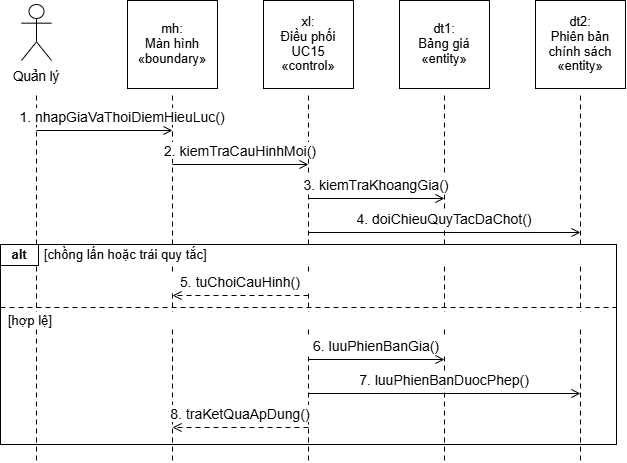

The diagram above was exported from draw.io. Its source (the exported page's mxGraphModel, read from the mxfile embedded in the PNG):
<mxGraphModel dx="1030" dy="626" grid="1" gridSize="10" guides="1" tooltips="1" connect="1" arrows="1" fold="1" page="1" pageScale="1" pageWidth="827" pageHeight="1169" background="#FFFFFF" math="0" shadow="0">
  <root>
    <mxCell id="0" />
    <mxCell id="1" parent="0" />
    <mxCell id="2" parent="1" style="rounded=0;strokeColor=#000000;strokeWidth=1;fillColor=none;" value="" vertex="1">
      <mxGeometry height="200" width="616" x="106" y="286" as="geometry" />
    </mxCell>
    <mxCell id="3" edge="1" parent="1" style="edgeStyle=none;rounded=0;html=1;strokeColor=#000000;strokeWidth=1;startArrow=none;endArrow=none;endFill=0;endSize=7;dashed=1;dashPattern=5 4;" value="">
      <mxGeometry relative="1" as="geometry">
        <mxPoint x="142" y="137" as="sourcePoint" />
        <mxPoint x="142" y="502" as="targetPoint" />
      </mxGeometry>
    </mxCell>
    <mxCell id="4" edge="1" parent="1" style="edgeStyle=none;rounded=0;html=1;strokeColor=#000000;strokeWidth=1;startArrow=none;endArrow=none;endFill=0;endSize=7;dashed=1;dashPattern=5 4;" value="">
      <mxGeometry relative="1" as="geometry">
        <mxPoint x="278" y="137" as="sourcePoint" />
        <mxPoint x="278" y="502" as="targetPoint" />
      </mxGeometry>
    </mxCell>
    <mxCell id="5" edge="1" parent="1" style="edgeStyle=none;rounded=0;html=1;strokeColor=#000000;strokeWidth=1;startArrow=none;endArrow=none;endFill=0;endSize=7;dashed=1;dashPattern=5 4;" value="">
      <mxGeometry relative="1" as="geometry">
        <mxPoint x="414" y="137" as="sourcePoint" />
        <mxPoint x="414" y="502" as="targetPoint" />
      </mxGeometry>
    </mxCell>
    <mxCell id="6" edge="1" parent="1" style="edgeStyle=none;rounded=0;html=1;strokeColor=#000000;strokeWidth=1;startArrow=none;endArrow=none;endFill=0;endSize=7;dashed=1;dashPattern=5 4;" value="">
      <mxGeometry relative="1" as="geometry">
        <mxPoint x="550" y="137" as="sourcePoint" />
        <mxPoint x="550" y="502" as="targetPoint" />
      </mxGeometry>
    </mxCell>
    <mxCell id="7" edge="1" parent="1" style="edgeStyle=none;rounded=0;html=1;strokeColor=#000000;strokeWidth=1;startArrow=none;endArrow=none;endFill=0;endSize=7;dashed=1;dashPattern=5 4;" value="">
      <mxGeometry relative="1" as="geometry">
        <mxPoint x="686" y="137" as="sourcePoint" />
        <mxPoint x="686" y="502" as="targetPoint" />
      </mxGeometry>
    </mxCell>
    <mxCell id="9" parent="1" style="shape=umlActor;verticalLabelPosition=bottom;verticalAlign=top;html=1;strokeColor=#000000;fillColor=#FFFFFF;strokeWidth=1;" value="" vertex="1">
      <mxGeometry height="56" width="30" x="127" y="46" as="geometry" />
    </mxCell>
    <mxCell id="10" parent="1" style="text;html=1;whiteSpace=wrap;overflow=visible;rounded=0;strokeColor=none;fillColor=none;align=center;verticalAlign=middle;spacing=0;fontFamily=Arial;fontSize=13.5;fontColor=#000000;fontStyle=0;" value="&lt;div style=&quot;line-height:1.15;&quot;&gt;Quản lý&lt;/div&gt;" vertex="1">
      <mxGeometry height="22" width="70" x="107" y="107" as="geometry" />
    </mxCell>
    <mxCell id="11" parent="1" style="rounded=0;strokeColor=#000000;strokeWidth=1;fillColor=#FFFFFF;" value="" vertex="1">
      <mxGeometry height="88" width="90" x="233" y="42" as="geometry" />
    </mxCell>
    <mxCell id="12" parent="1" style="text;html=1;whiteSpace=wrap;overflow=visible;rounded=0;strokeColor=none;fillColor=none;align=center;verticalAlign=middle;spacing=0;fontFamily=Arial;fontSize=13;fontColor=#000000;fontStyle=0;" value="&lt;div style=&quot;line-height:1.15;&quot;&gt;mh:&lt;br&gt;Màn hình&lt;br&gt;«boundary»&lt;/div&gt;" vertex="1">
      <mxGeometry height="82" width="86" x="235" y="45" as="geometry" />
    </mxCell>
    <mxCell id="13" parent="1" style="rounded=0;strokeColor=#000000;strokeWidth=1;fillColor=#FFFFFF;" value="" vertex="1">
      <mxGeometry height="88" width="90" x="369" y="42" as="geometry" />
    </mxCell>
    <mxCell id="14" parent="1" style="text;html=1;whiteSpace=wrap;overflow=visible;rounded=0;strokeColor=none;fillColor=none;align=center;verticalAlign=middle;spacing=0;fontFamily=Arial;fontSize=13;fontColor=#000000;fontStyle=0;" value="&lt;div style=&quot;line-height:1.15;&quot;&gt;xl:&lt;br&gt;Điều phối&lt;br&gt;UC15&lt;br&gt;«control»&lt;/div&gt;" vertex="1">
      <mxGeometry height="82" width="86" x="371" y="45" as="geometry" />
    </mxCell>
    <mxCell id="15" parent="1" style="rounded=0;strokeColor=#000000;strokeWidth=1;fillColor=#FFFFFF;" value="" vertex="1">
      <mxGeometry height="88" width="90" x="505" y="42" as="geometry" />
    </mxCell>
    <mxCell id="16" parent="1" style="text;html=1;whiteSpace=wrap;overflow=visible;rounded=0;strokeColor=none;fillColor=none;align=center;verticalAlign=middle;spacing=0;fontFamily=Arial;fontSize=13;fontColor=#000000;fontStyle=0;" value="&lt;div style=&quot;line-height:1.15;&quot;&gt;dt1:&lt;br&gt;Bảng giá&lt;br&gt;«entity»&lt;/div&gt;" vertex="1">
      <mxGeometry height="82" width="86" x="507" y="45" as="geometry" />
    </mxCell>
    <mxCell id="17" parent="1" style="rounded=0;strokeColor=#000000;strokeWidth=1;fillColor=#FFFFFF;" value="" vertex="1">
      <mxGeometry height="88" width="90" x="641" y="42" as="geometry" />
    </mxCell>
    <mxCell id="18" parent="1" style="text;html=1;whiteSpace=wrap;overflow=visible;rounded=0;strokeColor=none;fillColor=none;align=center;verticalAlign=middle;spacing=0;fontFamily=Arial;fontSize=13;fontColor=#000000;fontStyle=0;" value="&lt;div style=&quot;line-height:1.15;&quot;&gt;dt2:&lt;br&gt;Phiên bản&lt;br&gt;chính sách&lt;br&gt;«entity»&lt;/div&gt;" vertex="1">
      <mxGeometry height="82" width="86" x="643" y="45" as="geometry" />
    </mxCell>
    <mxCell id="19" parent="1" style="text;html=1;whiteSpace=wrap;overflow=visible;rounded=0;strokeColor=none;fillColor=#FFFFFF;align=center;verticalAlign=middle;spacing=0;fontFamily=Arial;fontSize=14;fontColor=#000000;fontStyle=0;" value="&lt;div style=&quot;line-height:1.15;&quot;&gt;1. nhapGiaVaThoiDiemHieuLuc()&lt;/div&gt;" vertex="1">
      <mxGeometry height="17" width="228" x="114" y="150" as="geometry" />
    </mxCell>
    <mxCell id="20" edge="1" parent="1" style="edgeStyle=none;rounded=0;html=1;strokeColor=#000000;strokeWidth=1;startArrow=none;endArrow=open;endFill=0;endSize=7;dashed=0;dashPattern=5 4;" value="">
      <mxGeometry relative="1" as="geometry">
        <mxPoint x="142" y="172" as="sourcePoint" />
        <mxPoint x="278" y="172" as="targetPoint" />
      </mxGeometry>
    </mxCell>
    <mxCell id="21" parent="1" style="text;html=1;whiteSpace=wrap;overflow=visible;rounded=0;strokeColor=none;fillColor=#FFFFFF;align=center;verticalAlign=middle;spacing=0;fontFamily=Arial;fontSize=14;fontColor=#000000;fontStyle=0;" value="&lt;div style=&quot;line-height:1.15;&quot;&gt;2. kiemTraCauHinhMoi()&lt;/div&gt;" vertex="1">
      <mxGeometry height="17" width="228" x="232" y="184" as="geometry" />
    </mxCell>
    <mxCell id="22" edge="1" parent="1" style="edgeStyle=none;rounded=0;html=1;strokeColor=#000000;strokeWidth=1;startArrow=none;endArrow=open;endFill=0;endSize=7;dashed=0;dashPattern=5 4;" value="">
      <mxGeometry relative="1" as="geometry">
        <mxPoint x="278" y="206" as="sourcePoint" />
        <mxPoint x="414" y="206" as="targetPoint" />
      </mxGeometry>
    </mxCell>
    <mxCell id="23" parent="1" style="text;html=1;whiteSpace=wrap;overflow=visible;rounded=0;strokeColor=none;fillColor=#FFFFFF;align=center;verticalAlign=middle;spacing=0;fontFamily=Arial;fontSize=14;fontColor=#000000;fontStyle=0;" value="&lt;div style=&quot;line-height:1.15;&quot;&gt;3. kiemTraKhoangGia()&lt;/div&gt;" vertex="1">
      <mxGeometry height="17" width="228" x="368" y="218" as="geometry" />
    </mxCell>
    <mxCell id="24" edge="1" parent="1" style="edgeStyle=none;rounded=0;html=1;strokeColor=#000000;strokeWidth=1;startArrow=none;endArrow=open;endFill=0;endSize=7;dashed=0;dashPattern=5 4;" value="">
      <mxGeometry relative="1" as="geometry">
        <mxPoint x="414" y="240" as="sourcePoint" />
        <mxPoint x="550" y="240" as="targetPoint" />
      </mxGeometry>
    </mxCell>
    <mxCell id="25" parent="1" style="text;html=1;whiteSpace=wrap;overflow=visible;rounded=0;strokeColor=none;fillColor=#FFFFFF;align=center;verticalAlign=middle;spacing=0;fontFamily=Arial;fontSize=14;fontColor=#000000;fontStyle=0;" value="&lt;div style=&quot;line-height:1.15;&quot;&gt;4. doiChieuQuyTacDaChot()&lt;/div&gt;" vertex="1">
      <mxGeometry height="17" width="260" x="420" y="252" as="geometry" />
    </mxCell>
    <mxCell id="26" edge="1" parent="1" style="edgeStyle=none;rounded=0;html=1;strokeColor=#000000;strokeWidth=1;startArrow=none;endArrow=open;endFill=0;endSize=7;dashed=0;dashPattern=5 4;" value="">
      <mxGeometry relative="1" as="geometry">
        <mxPoint x="414" y="274" as="sourcePoint" />
        <mxPoint x="686" y="274" as="targetPoint" />
      </mxGeometry>
    </mxCell>
    <mxCell id="27" parent="1" style="rounded=0;strokeColor=#000000;strokeWidth=1;fillColor=#FFFFFF;" value="" vertex="1">
      <mxGeometry height="21" width="38" x="106" y="286" as="geometry" />
    </mxCell>
    <mxCell id="28" parent="1" style="text;html=1;whiteSpace=wrap;overflow=visible;rounded=0;strokeColor=none;fillColor=none;align=center;verticalAlign=middle;spacing=0;fontFamily=Arial;fontSize=13;fontColor=#000000;fontStyle=1;" value="&lt;div style=&quot;line-height:1.15;&quot;&gt;alt&lt;/div&gt;" vertex="1">
      <mxGeometry height="19" width="38" x="106" y="287" as="geometry" />
    </mxCell>
    <mxCell id="29" parent="1" style="text;html=1;whiteSpace=wrap;overflow=visible;rounded=0;strokeColor=none;fillColor=#FFFFFF;align=left;verticalAlign=middle;spacing=0;fontFamily=Arial;fontSize=13;fontColor=#000000;fontStyle=0;" value="&lt;div style=&quot;line-height:1.15;&quot;&gt;[chồng lấn hoặc trái quy tắc]&lt;/div&gt;" vertex="1">
      <mxGeometry height="17" width="566" x="150" y="288" as="geometry" />
    </mxCell>
    <mxCell id="30" parent="1" style="text;html=1;whiteSpace=wrap;overflow=visible;rounded=0;strokeColor=none;fillColor=#FFFFFF;align=center;verticalAlign=middle;spacing=0;fontFamily=Arial;fontSize=14;fontColor=#000000;fontStyle=0;" value="&lt;div style=&quot;line-height:1.15;&quot;&gt;5. tuChoiCauHinh()&lt;/div&gt;" vertex="1">
      <mxGeometry height="17" width="228" x="232" y="315" as="geometry" />
    </mxCell>
    <mxCell id="31" edge="1" parent="1" style="edgeStyle=none;rounded=0;html=1;strokeColor=#000000;strokeWidth=1;startArrow=none;endArrow=open;endFill=0;endSize=7;dashed=1;dashPattern=5 4;" value="">
      <mxGeometry relative="1" as="geometry">
        <mxPoint x="414" y="337" as="sourcePoint" />
        <mxPoint x="278" y="337" as="targetPoint" />
      </mxGeometry>
    </mxCell>
    <mxCell id="32" edge="1" parent="1" style="edgeStyle=none;rounded=0;html=1;strokeColor=#000000;strokeWidth=1;startArrow=none;endArrow=none;endFill=0;endSize=7;dashed=1;dashPattern=5 4;" value="">
      <mxGeometry relative="1" as="geometry">
        <mxPoint x="106" y="349" as="sourcePoint" />
        <mxPoint x="722" y="349" as="targetPoint" />
      </mxGeometry>
    </mxCell>
    <mxCell id="33" parent="1" style="text;html=1;whiteSpace=wrap;overflow=visible;rounded=0;strokeColor=none;fillColor=#FFFFFF;align=left;verticalAlign=middle;spacing=0;fontFamily=Arial;fontSize=13;fontColor=#000000;fontStyle=0;" value="&lt;div style=&quot;line-height:1.15;&quot;&gt;[hợp lệ]&lt;/div&gt;" vertex="1">
      <mxGeometry height="17" width="600" x="114" y="354" as="geometry" />
    </mxCell>
    <mxCell id="34" parent="1" style="text;html=1;whiteSpace=wrap;overflow=visible;rounded=0;strokeColor=none;fillColor=#FFFFFF;align=center;verticalAlign=middle;spacing=0;fontFamily=Arial;fontSize=14;fontColor=#000000;fontStyle=0;" value="&lt;div style=&quot;line-height:1.15;&quot;&gt;6. luuPhienBanGia()&lt;/div&gt;" vertex="1">
      <mxGeometry height="17" width="228" x="368" y="379" as="geometry" />
    </mxCell>
    <mxCell id="35" edge="1" parent="1" style="edgeStyle=none;rounded=0;html=1;strokeColor=#000000;strokeWidth=1;startArrow=none;endArrow=open;endFill=0;endSize=7;dashed=0;dashPattern=5 4;" value="">
      <mxGeometry relative="1" as="geometry">
        <mxPoint x="414" y="401" as="sourcePoint" />
        <mxPoint x="550" y="401" as="targetPoint" />
      </mxGeometry>
    </mxCell>
    <mxCell id="36" parent="1" style="text;html=1;whiteSpace=wrap;overflow=visible;rounded=0;strokeColor=none;fillColor=#FFFFFF;align=center;verticalAlign=middle;spacing=0;fontFamily=Arial;fontSize=14;fontColor=#000000;fontStyle=0;" value="&lt;div style=&quot;line-height:1.15;&quot;&gt;7. luuPhienBanDuocPhep()&lt;/div&gt;" vertex="1">
      <mxGeometry height="17" width="260" x="420" y="413" as="geometry" />
    </mxCell>
    <mxCell id="37" edge="1" parent="1" style="edgeStyle=none;rounded=0;html=1;strokeColor=#000000;strokeWidth=1;startArrow=none;endArrow=open;endFill=0;endSize=7;dashed=0;dashPattern=5 4;" value="">
      <mxGeometry relative="1" as="geometry">
        <mxPoint x="414" y="435" as="sourcePoint" />
        <mxPoint x="686" y="435" as="targetPoint" />
      </mxGeometry>
    </mxCell>
    <mxCell id="38" parent="1" style="text;html=1;whiteSpace=wrap;overflow=visible;rounded=0;strokeColor=none;fillColor=#FFFFFF;align=center;verticalAlign=middle;spacing=0;fontFamily=Arial;fontSize=14;fontColor=#000000;fontStyle=0;" value="&lt;div style=&quot;line-height:1.15;&quot;&gt;8. traKetQuaApDung()&lt;/div&gt;" vertex="1">
      <mxGeometry height="17" width="228" x="232" y="447" as="geometry" />
    </mxCell>
    <mxCell id="39" edge="1" parent="1" style="edgeStyle=none;rounded=0;html=1;strokeColor=#000000;strokeWidth=1;startArrow=none;endArrow=open;endFill=0;endSize=7;dashed=1;dashPattern=5 4;" value="">
      <mxGeometry relative="1" as="geometry">
        <mxPoint x="414" y="469" as="sourcePoint" />
        <mxPoint x="278" y="469" as="targetPoint" />
      </mxGeometry>
    </mxCell>
  </root>
</mxGraphModel>